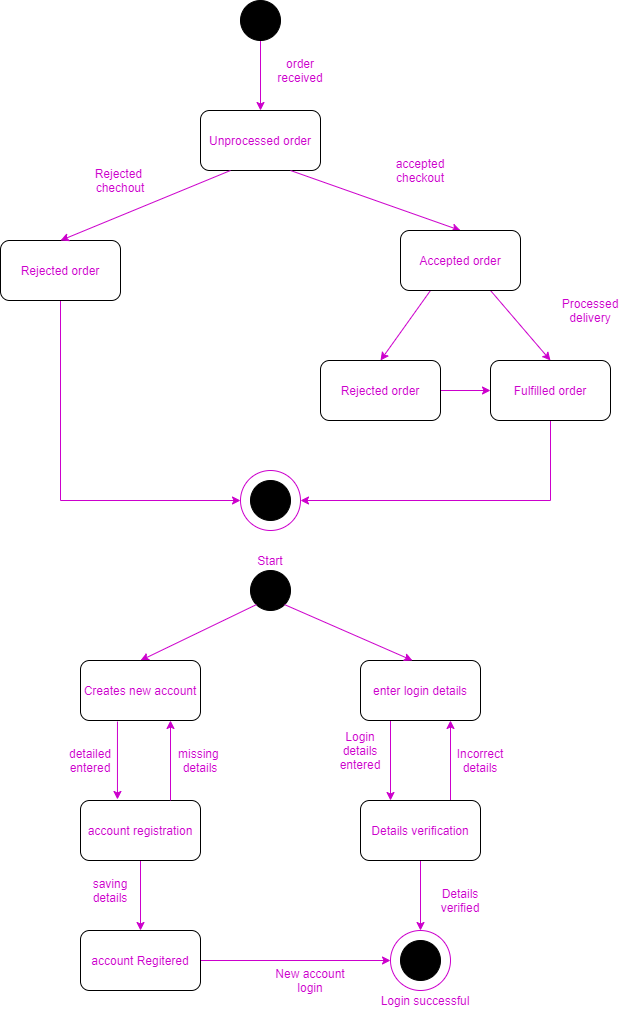

The diagram above was exported from draw.io. Its source (the exported page's mxGraphModel, read from the mxfile embedded in the PNG):
<mxGraphModel dx="852" dy="494" grid="1" gridSize="10" guides="1" tooltips="1" connect="1" arrows="1" fold="1" page="1" pageScale="1" pageWidth="850" pageHeight="1100" math="0" shadow="0">
  <root>
    <mxCell id="0" />
    <mxCell id="1" parent="0" />
    <mxCell id="oZfqGA9wlmD2lbEStjuv-3" style="edgeStyle=orthogonalEdgeStyle;rounded=0;orthogonalLoop=1;jettySize=auto;html=1;exitX=0.5;exitY=1;exitDx=0;exitDy=0;entryX=0.5;entryY=0;entryDx=0;entryDy=0;fontColor=#CC00CC;labelBackgroundColor=#CC00CC;strokeColor=#CC00CC;" parent="1" source="oZfqGA9wlmD2lbEStjuv-1" target="oZfqGA9wlmD2lbEStjuv-2" edge="1">
      <mxGeometry relative="1" as="geometry" />
    </mxCell>
    <mxCell id="oZfqGA9wlmD2lbEStjuv-1" value="" style="ellipse;whiteSpace=wrap;html=1;aspect=fixed;fillColor=#000000;" parent="1" vertex="1">
      <mxGeometry x="280" y="80" width="40" height="40" as="geometry" />
    </mxCell>
    <mxCell id="oZfqGA9wlmD2lbEStjuv-2" value="&lt;font color=&quot;#cc00cc&quot;&gt;Unprocessed order&lt;/font&gt;" style="rounded=1;whiteSpace=wrap;html=1;fillColor=#FFFFFF;" parent="1" vertex="1">
      <mxGeometry x="240" y="190" width="120" height="60" as="geometry" />
    </mxCell>
    <mxCell id="oZfqGA9wlmD2lbEStjuv-15" style="edgeStyle=orthogonalEdgeStyle;rounded=0;orthogonalLoop=1;jettySize=auto;html=1;labelBackgroundColor=#CC00CC;fontColor=#CC00CC;strokeColor=#CC00CC;exitX=0.5;exitY=1;exitDx=0;exitDy=0;entryX=0;entryY=0.5;entryDx=0;entryDy=0;" parent="1" source="oZfqGA9wlmD2lbEStjuv-4" target="oZfqGA9wlmD2lbEStjuv-18" edge="1">
      <mxGeometry relative="1" as="geometry">
        <mxPoint x="260" y="520" as="targetPoint" />
      </mxGeometry>
    </mxCell>
    <mxCell id="oZfqGA9wlmD2lbEStjuv-4" value="Rejected order" style="rounded=1;whiteSpace=wrap;html=1;fontColor=#CC00CC;fillColor=#FFFFFF;" parent="1" vertex="1">
      <mxGeometry x="40" y="320" width="120" height="60" as="geometry" />
    </mxCell>
    <mxCell id="oZfqGA9wlmD2lbEStjuv-6" value="" style="endArrow=classic;html=1;labelBackgroundColor=#CC00CC;fontColor=#CC00CC;strokeColor=#CC00CC;entryX=0;entryY=0.5;entryDx=0;entryDy=0;exitX=1;exitY=0.5;exitDx=0;exitDy=0;" parent="1" source="oZfqGA9wlmD2lbEStjuv-39" target="oZfqGA9wlmD2lbEStjuv-20" edge="1">
      <mxGeometry width="50" height="50" relative="1" as="geometry">
        <mxPoint x="480" y="470" as="sourcePoint" />
        <mxPoint x="530" y="420" as="targetPoint" />
      </mxGeometry>
    </mxCell>
    <mxCell id="oZfqGA9wlmD2lbEStjuv-8" value="" style="endArrow=classic;html=1;labelBackgroundColor=#CC00CC;fontColor=#CC00CC;strokeColor=#CC00CC;exitX=0.25;exitY=1;exitDx=0;exitDy=0;entryX=0.5;entryY=0;entryDx=0;entryDy=0;" parent="1" source="oZfqGA9wlmD2lbEStjuv-13" target="oZfqGA9wlmD2lbEStjuv-39" edge="1">
      <mxGeometry width="50" height="50" relative="1" as="geometry">
        <mxPoint x="80" y="160" as="sourcePoint" />
        <mxPoint x="130" y="110" as="targetPoint" />
      </mxGeometry>
    </mxCell>
    <mxCell id="oZfqGA9wlmD2lbEStjuv-9" value="" style="endArrow=classic;html=1;labelBackgroundColor=#CC00CC;fontColor=#CC00CC;strokeColor=#CC00CC;exitX=0.75;exitY=1;exitDx=0;exitDy=0;entryX=0.5;entryY=0;entryDx=0;entryDy=0;" parent="1" source="oZfqGA9wlmD2lbEStjuv-13" target="oZfqGA9wlmD2lbEStjuv-20" edge="1">
      <mxGeometry width="50" height="50" relative="1" as="geometry">
        <mxPoint x="90" y="170" as="sourcePoint" />
        <mxPoint x="140" y="120" as="targetPoint" />
        <Array as="points" />
      </mxGeometry>
    </mxCell>
    <mxCell id="oZfqGA9wlmD2lbEStjuv-10" value="" style="endArrow=classic;html=1;labelBackgroundColor=#CC00CC;fontColor=#CC00CC;strokeColor=#CC00CC;exitX=0.75;exitY=1;exitDx=0;exitDy=0;entryX=0.5;entryY=0;entryDx=0;entryDy=0;" parent="1" source="oZfqGA9wlmD2lbEStjuv-2" target="oZfqGA9wlmD2lbEStjuv-13" edge="1">
      <mxGeometry width="50" height="50" relative="1" as="geometry">
        <mxPoint x="100" y="180" as="sourcePoint" />
        <mxPoint x="150" y="130" as="targetPoint" />
      </mxGeometry>
    </mxCell>
    <mxCell id="oZfqGA9wlmD2lbEStjuv-11" value="" style="endArrow=classic;html=1;labelBackgroundColor=#CC00CC;fontColor=#CC00CC;strokeColor=#CC00CC;exitX=0.25;exitY=1;exitDx=0;exitDy=0;entryX=0.5;entryY=0;entryDx=0;entryDy=0;" parent="1" source="oZfqGA9wlmD2lbEStjuv-2" target="oZfqGA9wlmD2lbEStjuv-4" edge="1">
      <mxGeometry width="50" height="50" relative="1" as="geometry">
        <mxPoint x="110" y="190" as="sourcePoint" />
        <mxPoint x="160" y="140" as="targetPoint" />
      </mxGeometry>
    </mxCell>
    <mxCell id="oZfqGA9wlmD2lbEStjuv-12" value="Rejected&amp;nbsp;&lt;br&gt;chechout" style="text;html=1;strokeColor=none;fillColor=none;align=center;verticalAlign=middle;whiteSpace=wrap;rounded=0;fontColor=#CC00CC;" parent="1" vertex="1">
      <mxGeometry x="140" y="250" width="40" height="20" as="geometry" />
    </mxCell>
    <mxCell id="oZfqGA9wlmD2lbEStjuv-13" value="Accepted order" style="rounded=1;whiteSpace=wrap;html=1;fontColor=#CC00CC;fillColor=#FFFFFF;" parent="1" vertex="1">
      <mxGeometry x="440" y="310" width="120" height="60" as="geometry" />
    </mxCell>
    <mxCell id="oZfqGA9wlmD2lbEStjuv-18" value="" style="ellipse;whiteSpace=wrap;html=1;aspect=fixed;fontColor=#CC00CC;fillColor=#FFFFFF;gradientColor=#ffffff;strokeColor=#CC00CC;" parent="1" vertex="1">
      <mxGeometry x="280" y="550" width="60" height="60" as="geometry" />
    </mxCell>
    <mxCell id="oZfqGA9wlmD2lbEStjuv-19" value="" style="ellipse;whiteSpace=wrap;html=1;aspect=fixed;fillColor=#000000;" parent="1" vertex="1">
      <mxGeometry x="290" y="560" width="40" height="40" as="geometry" />
    </mxCell>
    <mxCell id="oZfqGA9wlmD2lbEStjuv-22" style="edgeStyle=orthogonalEdgeStyle;rounded=0;orthogonalLoop=1;jettySize=auto;html=1;entryX=1;entryY=0.5;entryDx=0;entryDy=0;labelBackgroundColor=#CC00CC;fontColor=#CC00CC;strokeColor=#CC00CC;exitX=0.5;exitY=1;exitDx=0;exitDy=0;" parent="1" source="oZfqGA9wlmD2lbEStjuv-20" target="oZfqGA9wlmD2lbEStjuv-18" edge="1">
      <mxGeometry relative="1" as="geometry">
        <Array as="points">
          <mxPoint x="590" y="580" />
        </Array>
      </mxGeometry>
    </mxCell>
    <mxCell id="oZfqGA9wlmD2lbEStjuv-20" value="Fulfilled order" style="rounded=1;whiteSpace=wrap;html=1;fontColor=#CC00CC;fillColor=#FFFFFF;" parent="1" vertex="1">
      <mxGeometry x="530" y="440" width="120" height="60" as="geometry" />
    </mxCell>
    <mxCell id="oZfqGA9wlmD2lbEStjuv-24" value="" style="ellipse;whiteSpace=wrap;html=1;aspect=fixed;fillColor=#000000;" parent="1" vertex="1">
      <mxGeometry x="290" y="650" width="40" height="40" as="geometry" />
    </mxCell>
    <mxCell id="oZfqGA9wlmD2lbEStjuv-48" value="" style="edgeStyle=orthogonalEdgeStyle;rounded=0;orthogonalLoop=1;jettySize=auto;html=1;labelBackgroundColor=#CC00CC;fontColor=#CC00CC;strokeColor=#CC00CC;" parent="1" source="oZfqGA9wlmD2lbEStjuv-27" target="oZfqGA9wlmD2lbEStjuv-47" edge="1">
      <mxGeometry relative="1" as="geometry" />
    </mxCell>
    <mxCell id="oZfqGA9wlmD2lbEStjuv-27" value="account registration" style="rounded=1;whiteSpace=wrap;html=1;fontColor=#CC00CC;fillColor=#FFFFFF;" parent="1" vertex="1">
      <mxGeometry x="120" y="880" width="120" height="60" as="geometry" />
    </mxCell>
    <mxCell id="oZfqGA9wlmD2lbEStjuv-29" value="" style="endArrow=classic;html=1;labelBackgroundColor=#CC00CC;fontColor=#CC00CC;strokeColor=#CC00CC;exitX=0;exitY=1;exitDx=0;exitDy=0;" parent="1" source="oZfqGA9wlmD2lbEStjuv-24" edge="1">
      <mxGeometry width="50" height="50" relative="1" as="geometry">
        <mxPoint x="90" y="730" as="sourcePoint" />
        <mxPoint x="180" y="740" as="targetPoint" />
      </mxGeometry>
    </mxCell>
    <mxCell id="oZfqGA9wlmD2lbEStjuv-30" value="" style="endArrow=classic;html=1;labelBackgroundColor=#CC00CC;fontColor=#CC00CC;strokeColor=#CC00CC;exitX=0.25;exitY=1;exitDx=0;exitDy=0;entryX=0.25;entryY=0;entryDx=0;entryDy=0;" parent="1" source="oZfqGA9wlmD2lbEStjuv-34" target="oZfqGA9wlmD2lbEStjuv-52" edge="1">
      <mxGeometry width="50" height="50" relative="1" as="geometry">
        <mxPoint x="100" y="740" as="sourcePoint" />
        <mxPoint x="610" y="1010" as="targetPoint" />
        <Array as="points" />
      </mxGeometry>
    </mxCell>
    <mxCell id="oZfqGA9wlmD2lbEStjuv-32" value="" style="endArrow=classic;html=1;labelBackgroundColor=#CC00CC;fontColor=#CC00CC;strokeColor=#CC00CC;exitX=0.308;exitY=1.017;exitDx=0;exitDy=0;entryX=0.308;entryY=-0.017;entryDx=0;entryDy=0;entryPerimeter=0;exitPerimeter=0;" parent="1" source="oZfqGA9wlmD2lbEStjuv-42" target="oZfqGA9wlmD2lbEStjuv-27" edge="1">
      <mxGeometry width="50" height="50" relative="1" as="geometry">
        <mxPoint x="170" y="800" as="sourcePoint" />
        <mxPoint x="170" y="710" as="targetPoint" />
      </mxGeometry>
    </mxCell>
    <mxCell id="oZfqGA9wlmD2lbEStjuv-33" value="detailed&lt;br&gt;entered" style="text;html=1;strokeColor=none;fillColor=none;align=center;verticalAlign=middle;whiteSpace=wrap;rounded=0;fontColor=#CC00CC;" parent="1" vertex="1">
      <mxGeometry x="110" y="830" width="40" height="20" as="geometry" />
    </mxCell>
    <mxCell id="oZfqGA9wlmD2lbEStjuv-34" value="enter login details" style="rounded=1;whiteSpace=wrap;html=1;fontColor=#CC00CC;fillColor=#FFFFFF;" parent="1" vertex="1">
      <mxGeometry x="400" y="740" width="120" height="60" as="geometry" />
    </mxCell>
    <mxCell id="oZfqGA9wlmD2lbEStjuv-36" value="order received" style="text;html=1;strokeColor=none;fillColor=none;align=center;verticalAlign=middle;whiteSpace=wrap;rounded=0;fontColor=#CC00CC;" parent="1" vertex="1">
      <mxGeometry x="320" y="140" width="40" height="20" as="geometry" />
    </mxCell>
    <mxCell id="oZfqGA9wlmD2lbEStjuv-37" value="accepted checkout" style="text;html=1;strokeColor=none;fillColor=none;align=center;verticalAlign=middle;whiteSpace=wrap;rounded=0;fontColor=#CC00CC;" parent="1" vertex="1">
      <mxGeometry x="440" y="240" width="40" height="20" as="geometry" />
    </mxCell>
    <mxCell id="oZfqGA9wlmD2lbEStjuv-38" value="Processed delivery" style="text;html=1;strokeColor=none;fillColor=none;align=center;verticalAlign=middle;whiteSpace=wrap;rounded=0;fontColor=#CC00CC;" parent="1" vertex="1">
      <mxGeometry x="610" y="380" width="40" height="20" as="geometry" />
    </mxCell>
    <mxCell id="oZfqGA9wlmD2lbEStjuv-39" value="Rejected order" style="rounded=1;whiteSpace=wrap;html=1;fontColor=#CC00CC;fillColor=#FFFFFF;" parent="1" vertex="1">
      <mxGeometry x="360" y="440" width="120" height="60" as="geometry" />
    </mxCell>
    <mxCell id="oZfqGA9wlmD2lbEStjuv-41" value="Start" style="text;html=1;strokeColor=none;fillColor=none;align=center;verticalAlign=middle;whiteSpace=wrap;rounded=0;fontColor=#CC00CC;" parent="1" vertex="1">
      <mxGeometry x="290" y="630" width="40" height="20" as="geometry" />
    </mxCell>
    <mxCell id="oZfqGA9wlmD2lbEStjuv-42" value="Creates new account" style="rounded=1;whiteSpace=wrap;html=1;fontColor=#CC00CC;fillColor=#FFFFFF;" parent="1" vertex="1">
      <mxGeometry x="120" y="740" width="120" height="60" as="geometry" />
    </mxCell>
    <mxCell id="oZfqGA9wlmD2lbEStjuv-43" value="missing&amp;nbsp;&lt;br&gt;details" style="text;html=1;strokeColor=none;fillColor=none;align=center;verticalAlign=middle;whiteSpace=wrap;rounded=0;fontColor=#CC00CC;" parent="1" vertex="1">
      <mxGeometry x="220" y="830" width="40" height="20" as="geometry" />
    </mxCell>
    <mxCell id="oZfqGA9wlmD2lbEStjuv-44" value="" style="endArrow=classic;html=1;labelBackgroundColor=#CC00CC;fontColor=#CC00CC;strokeColor=#CC00CC;exitX=0.75;exitY=0;exitDx=0;exitDy=0;entryX=0.75;entryY=1;entryDx=0;entryDy=0;" parent="1" source="oZfqGA9wlmD2lbEStjuv-52" target="oZfqGA9wlmD2lbEStjuv-34" edge="1">
      <mxGeometry width="50" height="50" relative="1" as="geometry">
        <mxPoint x="90" y="730" as="sourcePoint" />
        <mxPoint x="140" y="680" as="targetPoint" />
      </mxGeometry>
    </mxCell>
    <mxCell id="oZfqGA9wlmD2lbEStjuv-45" value="" style="endArrow=classic;html=1;labelBackgroundColor=#CC00CC;fontColor=#CC00CC;exitX=1;exitY=1;exitDx=0;exitDy=0;entryX=0.433;entryY=0;entryDx=0;entryDy=0;entryPerimeter=0;strokeColor=#CC00CC;" parent="1" source="oZfqGA9wlmD2lbEStjuv-24" target="oZfqGA9wlmD2lbEStjuv-34" edge="1">
      <mxGeometry width="50" height="50" relative="1" as="geometry">
        <mxPoint x="100" y="740" as="sourcePoint" />
        <mxPoint x="150" y="690" as="targetPoint" />
      </mxGeometry>
    </mxCell>
    <mxCell id="oZfqGA9wlmD2lbEStjuv-46" value="" style="endArrow=classic;html=1;labelBackgroundColor=#CC00CC;fontColor=#CC00CC;strokeColor=#CC00CC;exitX=0.75;exitY=0;exitDx=0;exitDy=0;entryX=0.75;entryY=1;entryDx=0;entryDy=0;" parent="1" source="oZfqGA9wlmD2lbEStjuv-27" target="oZfqGA9wlmD2lbEStjuv-42" edge="1">
      <mxGeometry width="50" height="50" relative="1" as="geometry">
        <mxPoint x="110" y="750" as="sourcePoint" />
        <mxPoint x="160" y="700" as="targetPoint" />
      </mxGeometry>
    </mxCell>
    <mxCell id="oZfqGA9wlmD2lbEStjuv-61" style="edgeStyle=orthogonalEdgeStyle;rounded=0;orthogonalLoop=1;jettySize=auto;html=1;exitX=1;exitY=0.5;exitDx=0;exitDy=0;entryX=0;entryY=0.5;entryDx=0;entryDy=0;labelBackgroundColor=#CC00CC;fontColor=#CC00CC;strokeColor=#CC00CC;" parent="1" source="oZfqGA9wlmD2lbEStjuv-47" target="oZfqGA9wlmD2lbEStjuv-56" edge="1">
      <mxGeometry relative="1" as="geometry" />
    </mxCell>
    <mxCell id="oZfqGA9wlmD2lbEStjuv-47" value="account Regitered" style="rounded=1;whiteSpace=wrap;html=1;fontColor=#CC00CC;fillColor=#FFFFFF;" parent="1" vertex="1">
      <mxGeometry x="120" y="1010" width="120" height="60" as="geometry" />
    </mxCell>
    <mxCell id="oZfqGA9wlmD2lbEStjuv-49" value="saving details" style="text;html=1;strokeColor=none;fillColor=none;align=center;verticalAlign=middle;whiteSpace=wrap;rounded=0;fontColor=#CC00CC;" parent="1" vertex="1">
      <mxGeometry x="130" y="960" width="40" height="20" as="geometry" />
    </mxCell>
    <mxCell id="oZfqGA9wlmD2lbEStjuv-51" value="Login details entered" style="text;html=1;strokeColor=none;fillColor=none;align=center;verticalAlign=middle;whiteSpace=wrap;rounded=0;fontColor=#CC00CC;" parent="1" vertex="1">
      <mxGeometry x="380" y="820" width="40" height="20" as="geometry" />
    </mxCell>
    <mxCell id="oZfqGA9wlmD2lbEStjuv-58" style="edgeStyle=orthogonalEdgeStyle;rounded=0;orthogonalLoop=1;jettySize=auto;html=1;entryX=0.5;entryY=0;entryDx=0;entryDy=0;labelBackgroundColor=#CC00CC;fontColor=#CC00CC;strokeColor=#CC00CC;" parent="1" source="oZfqGA9wlmD2lbEStjuv-52" target="oZfqGA9wlmD2lbEStjuv-56" edge="1">
      <mxGeometry relative="1" as="geometry" />
    </mxCell>
    <mxCell id="oZfqGA9wlmD2lbEStjuv-52" value="Details verification" style="rounded=1;whiteSpace=wrap;html=1;fontColor=#CC00CC;fillColor=#FFFFFF;" parent="1" vertex="1">
      <mxGeometry x="400" y="880" width="120" height="60" as="geometry" />
    </mxCell>
    <mxCell id="oZfqGA9wlmD2lbEStjuv-53" value="Incorrect&lt;br&gt;details" style="text;html=1;strokeColor=none;fillColor=none;align=center;verticalAlign=middle;whiteSpace=wrap;rounded=0;fontColor=#CC00CC;" parent="1" vertex="1">
      <mxGeometry x="500" y="830" width="40" height="20" as="geometry" />
    </mxCell>
    <mxCell id="oZfqGA9wlmD2lbEStjuv-56" value="" style="ellipse;whiteSpace=wrap;html=1;aspect=fixed;fontColor=#CC00CC;fillColor=#FFFFFF;gradientColor=#ffffff;strokeColor=#CC00CC;" parent="1" vertex="1">
      <mxGeometry x="430" y="1010" width="60" height="60" as="geometry" />
    </mxCell>
    <mxCell id="oZfqGA9wlmD2lbEStjuv-57" value="" style="ellipse;whiteSpace=wrap;html=1;aspect=fixed;fillColor=#000000;" parent="1" vertex="1">
      <mxGeometry x="440" y="1020" width="40" height="40" as="geometry" />
    </mxCell>
    <mxCell id="oZfqGA9wlmD2lbEStjuv-62" value="Login successful" style="text;html=1;strokeColor=none;fillColor=none;align=center;verticalAlign=middle;whiteSpace=wrap;rounded=0;fontColor=#CC00CC;" parent="1" vertex="1">
      <mxGeometry x="410" y="1070" width="110" height="20" as="geometry" />
    </mxCell>
    <mxCell id="oZfqGA9wlmD2lbEStjuv-63" value="Details verified" style="text;html=1;strokeColor=none;fillColor=none;align=center;verticalAlign=middle;whiteSpace=wrap;rounded=0;fontColor=#CC00CC;" parent="1" vertex="1">
      <mxGeometry x="480" y="970" width="40" height="20" as="geometry" />
    </mxCell>
    <mxCell id="oZfqGA9wlmD2lbEStjuv-64" value="New account login" style="text;html=1;strokeColor=none;fillColor=none;align=center;verticalAlign=middle;whiteSpace=wrap;rounded=0;fontColor=#CC00CC;" parent="1" vertex="1">
      <mxGeometry x="310" y="1050" width="80" height="20" as="geometry" />
    </mxCell>
  </root>
</mxGraphModel>